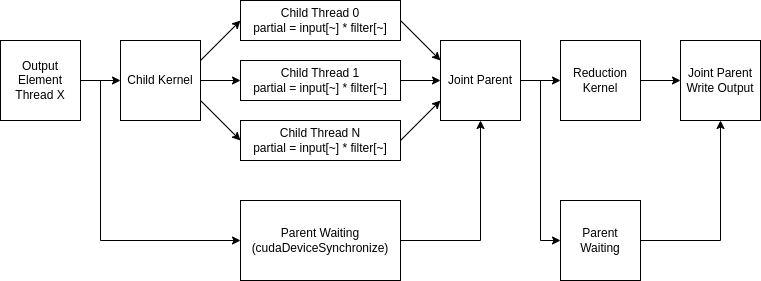

The diagram above was exported from draw.io. Its source (the exported page's mxGraphModel, read from the mxfile embedded in the PNG):
<mxGraphModel dx="1705" dy="849" grid="1" gridSize="10" guides="0" tooltips="1" connect="1" arrows="1" fold="1" page="1" pageScale="1" pageWidth="850" pageHeight="1100" math="0" shadow="0">
  <root>
    <mxCell id="0" />
    <mxCell id="1" parent="0" />
    <mxCell id="rWma52AmWB44YoT9RMTK-1" value="Output Element Thread X" style="whiteSpace=wrap;html=1;aspect=fixed;" vertex="1" parent="1">
      <mxGeometry x="40" y="320" width="80" height="80" as="geometry" />
    </mxCell>
    <mxCell id="rWma52AmWB44YoT9RMTK-2" value="" style="endArrow=classic;html=1;rounded=0;exitX=1;exitY=0.5;exitDx=0;exitDy=0;" edge="1" parent="1" source="rWma52AmWB44YoT9RMTK-1">
      <mxGeometry width="50" height="50" relative="1" as="geometry">
        <mxPoint x="280" y="480" as="sourcePoint" />
        <mxPoint x="160" y="360" as="targetPoint" />
      </mxGeometry>
    </mxCell>
    <mxCell id="rWma52AmWB44YoT9RMTK-3" value="Child Kernel" style="whiteSpace=wrap;html=1;aspect=fixed;" vertex="1" parent="1">
      <mxGeometry x="160" y="320" width="80" height="80" as="geometry" />
    </mxCell>
    <mxCell id="rWma52AmWB44YoT9RMTK-4" value="Child Thread 0&lt;br&gt;partial = input[~] * filter[~]" style="rounded=0;whiteSpace=wrap;html=1;" vertex="1" parent="1">
      <mxGeometry x="280" y="280" width="160" height="40" as="geometry" />
    </mxCell>
    <mxCell id="rWma52AmWB44YoT9RMTK-5" value="Child Thread 1&lt;br&gt;partial = input[~] * filter[~]" style="rounded=0;whiteSpace=wrap;html=1;" vertex="1" parent="1">
      <mxGeometry x="280" y="340" width="160" height="40" as="geometry" />
    </mxCell>
    <mxCell id="rWma52AmWB44YoT9RMTK-6" value="Child Thread N&lt;br&gt;partial = input[~] * filter[~]" style="rounded=0;whiteSpace=wrap;html=1;" vertex="1" parent="1">
      <mxGeometry x="280" y="400" width="160" height="40" as="geometry" />
    </mxCell>
    <mxCell id="rWma52AmWB44YoT9RMTK-7" value="" style="endArrow=classic;html=1;rounded=0;entryX=0;entryY=0.5;entryDx=0;entryDy=0;exitX=1;exitY=0.25;exitDx=0;exitDy=0;" edge="1" parent="1" source="rWma52AmWB44YoT9RMTK-3" target="rWma52AmWB44YoT9RMTK-4">
      <mxGeometry width="50" height="50" relative="1" as="geometry">
        <mxPoint x="280" y="480" as="sourcePoint" />
        <mxPoint x="330" y="430" as="targetPoint" />
      </mxGeometry>
    </mxCell>
    <mxCell id="rWma52AmWB44YoT9RMTK-8" value="" style="endArrow=classic;html=1;rounded=0;entryX=0;entryY=0.5;entryDx=0;entryDy=0;exitX=1;exitY=0.5;exitDx=0;exitDy=0;" edge="1" parent="1" source="rWma52AmWB44YoT9RMTK-3" target="rWma52AmWB44YoT9RMTK-5">
      <mxGeometry width="50" height="50" relative="1" as="geometry">
        <mxPoint x="280" y="480" as="sourcePoint" />
        <mxPoint x="330" y="430" as="targetPoint" />
      </mxGeometry>
    </mxCell>
    <mxCell id="rWma52AmWB44YoT9RMTK-9" value="" style="endArrow=classic;html=1;rounded=0;entryX=0;entryY=0.5;entryDx=0;entryDy=0;exitX=1;exitY=0.75;exitDx=0;exitDy=0;" edge="1" parent="1" source="rWma52AmWB44YoT9RMTK-3" target="rWma52AmWB44YoT9RMTK-6">
      <mxGeometry width="50" height="50" relative="1" as="geometry">
        <mxPoint x="280" y="480" as="sourcePoint" />
        <mxPoint x="330" y="430" as="targetPoint" />
      </mxGeometry>
    </mxCell>
    <mxCell id="rWma52AmWB44YoT9RMTK-10" value="Joint Parent" style="whiteSpace=wrap;html=1;aspect=fixed;" vertex="1" parent="1">
      <mxGeometry x="480" y="320" width="80" height="80" as="geometry" />
    </mxCell>
    <mxCell id="rWma52AmWB44YoT9RMTK-11" value="" style="endArrow=classic;html=1;rounded=0;entryX=0;entryY=0.25;entryDx=0;entryDy=0;exitX=1;exitY=0.5;exitDx=0;exitDy=0;" edge="1" parent="1" source="rWma52AmWB44YoT9RMTK-4" target="rWma52AmWB44YoT9RMTK-10">
      <mxGeometry width="50" height="50" relative="1" as="geometry">
        <mxPoint x="400" y="470" as="sourcePoint" />
        <mxPoint x="450" y="420" as="targetPoint" />
      </mxGeometry>
    </mxCell>
    <mxCell id="rWma52AmWB44YoT9RMTK-12" value="" style="endArrow=classic;html=1;rounded=0;entryX=0;entryY=0.5;entryDx=0;entryDy=0;exitX=1;exitY=0.5;exitDx=0;exitDy=0;" edge="1" parent="1" source="rWma52AmWB44YoT9RMTK-5" target="rWma52AmWB44YoT9RMTK-10">
      <mxGeometry width="50" height="50" relative="1" as="geometry">
        <mxPoint x="400" y="470" as="sourcePoint" />
        <mxPoint x="450" y="420" as="targetPoint" />
      </mxGeometry>
    </mxCell>
    <mxCell id="rWma52AmWB44YoT9RMTK-13" value="" style="endArrow=classic;html=1;rounded=0;entryX=0;entryY=0.75;entryDx=0;entryDy=0;" edge="1" parent="1" target="rWma52AmWB44YoT9RMTK-10">
      <mxGeometry width="50" height="50" relative="1" as="geometry">
        <mxPoint x="440" y="420" as="sourcePoint" />
        <mxPoint x="450" y="420" as="targetPoint" />
      </mxGeometry>
    </mxCell>
    <mxCell id="rWma52AmWB44YoT9RMTK-17" value="Parent Waiting (cudaDeviceSynchronize)" style="rounded=0;whiteSpace=wrap;html=1;" vertex="1" parent="1">
      <mxGeometry x="280" y="480" width="160" height="80" as="geometry" />
    </mxCell>
    <mxCell id="rWma52AmWB44YoT9RMTK-18" value="" style="endArrow=none;html=1;rounded=0;" edge="1" parent="1">
      <mxGeometry width="50" height="50" relative="1" as="geometry">
        <mxPoint x="140" y="360" as="sourcePoint" />
        <mxPoint x="140" y="520" as="targetPoint" />
      </mxGeometry>
    </mxCell>
    <mxCell id="rWma52AmWB44YoT9RMTK-19" value="" style="endArrow=classic;html=1;rounded=0;entryX=0;entryY=0.5;entryDx=0;entryDy=0;" edge="1" parent="1" target="rWma52AmWB44YoT9RMTK-17">
      <mxGeometry width="50" height="50" relative="1" as="geometry">
        <mxPoint x="140" y="520" as="sourcePoint" />
        <mxPoint x="450" y="400" as="targetPoint" />
      </mxGeometry>
    </mxCell>
    <mxCell id="rWma52AmWB44YoT9RMTK-20" value="Reduction Kernel" style="whiteSpace=wrap;html=1;aspect=fixed;" vertex="1" parent="1">
      <mxGeometry x="600" y="320" width="80" height="80" as="geometry" />
    </mxCell>
    <mxCell id="rWma52AmWB44YoT9RMTK-21" value="Joint Parent&lt;br&gt;Write Output" style="whiteSpace=wrap;html=1;aspect=fixed;" vertex="1" parent="1">
      <mxGeometry x="720" y="320" width="80" height="80" as="geometry" />
    </mxCell>
    <mxCell id="rWma52AmWB44YoT9RMTK-22" value="Parent Waiting" style="rounded=0;whiteSpace=wrap;html=1;" vertex="1" parent="1">
      <mxGeometry x="600" y="480" width="80" height="80" as="geometry" />
    </mxCell>
    <mxCell id="rWma52AmWB44YoT9RMTK-23" value="" style="endArrow=classic;html=1;rounded=0;entryX=0.5;entryY=1;entryDx=0;entryDy=0;" edge="1" parent="1" target="rWma52AmWB44YoT9RMTK-10">
      <mxGeometry width="50" height="50" relative="1" as="geometry">
        <mxPoint x="520" y="520" as="sourcePoint" />
        <mxPoint x="490" y="390" as="targetPoint" />
      </mxGeometry>
    </mxCell>
    <mxCell id="rWma52AmWB44YoT9RMTK-24" value="" style="endArrow=none;html=1;rounded=0;exitX=1;exitY=0.5;exitDx=0;exitDy=0;" edge="1" parent="1" source="rWma52AmWB44YoT9RMTK-17">
      <mxGeometry width="50" height="50" relative="1" as="geometry">
        <mxPoint x="440" y="450" as="sourcePoint" />
        <mxPoint x="520" y="520" as="targetPoint" />
      </mxGeometry>
    </mxCell>
    <mxCell id="rWma52AmWB44YoT9RMTK-25" value="" style="endArrow=none;html=1;rounded=0;" edge="1" parent="1">
      <mxGeometry width="50" height="50" relative="1" as="geometry">
        <mxPoint x="580" y="520" as="sourcePoint" />
        <mxPoint x="580" y="360" as="targetPoint" />
      </mxGeometry>
    </mxCell>
    <mxCell id="rWma52AmWB44YoT9RMTK-26" value="" style="endArrow=classic;html=1;rounded=0;entryX=0;entryY=0.5;entryDx=0;entryDy=0;exitX=1;exitY=0.5;exitDx=0;exitDy=0;" edge="1" parent="1" source="rWma52AmWB44YoT9RMTK-10" target="rWma52AmWB44YoT9RMTK-20">
      <mxGeometry width="50" height="50" relative="1" as="geometry">
        <mxPoint x="580" y="360" as="sourcePoint" />
        <mxPoint x="490" y="400" as="targetPoint" />
      </mxGeometry>
    </mxCell>
    <mxCell id="rWma52AmWB44YoT9RMTK-27" value="" style="endArrow=classic;html=1;rounded=0;entryX=0;entryY=0.5;entryDx=0;entryDy=0;" edge="1" parent="1" target="rWma52AmWB44YoT9RMTK-22">
      <mxGeometry width="50" height="50" relative="1" as="geometry">
        <mxPoint x="580" y="520" as="sourcePoint" />
        <mxPoint x="490" y="400" as="targetPoint" />
      </mxGeometry>
    </mxCell>
    <mxCell id="rWma52AmWB44YoT9RMTK-28" value="" style="endArrow=classic;html=1;rounded=0;entryX=0.5;entryY=1;entryDx=0;entryDy=0;" edge="1" parent="1" target="rWma52AmWB44YoT9RMTK-21">
      <mxGeometry width="50" height="50" relative="1" as="geometry">
        <mxPoint x="760" y="520" as="sourcePoint" />
        <mxPoint x="490" y="400" as="targetPoint" />
      </mxGeometry>
    </mxCell>
    <mxCell id="rWma52AmWB44YoT9RMTK-29" value="" style="endArrow=none;html=1;rounded=0;exitX=1;exitY=0.5;exitDx=0;exitDy=0;" edge="1" parent="1" source="rWma52AmWB44YoT9RMTK-22">
      <mxGeometry width="50" height="50" relative="1" as="geometry">
        <mxPoint x="440" y="450" as="sourcePoint" />
        <mxPoint x="760" y="520" as="targetPoint" />
      </mxGeometry>
    </mxCell>
    <mxCell id="rWma52AmWB44YoT9RMTK-31" value="" style="endArrow=classic;html=1;rounded=0;entryX=0;entryY=0.5;entryDx=0;entryDy=0;exitX=1;exitY=0.5;exitDx=0;exitDy=0;" edge="1" parent="1" source="rWma52AmWB44YoT9RMTK-20" target="rWma52AmWB44YoT9RMTK-21">
      <mxGeometry width="50" height="50" relative="1" as="geometry">
        <mxPoint x="440" y="450" as="sourcePoint" />
        <mxPoint x="490" y="400" as="targetPoint" />
      </mxGeometry>
    </mxCell>
  </root>
</mxGraphModel>